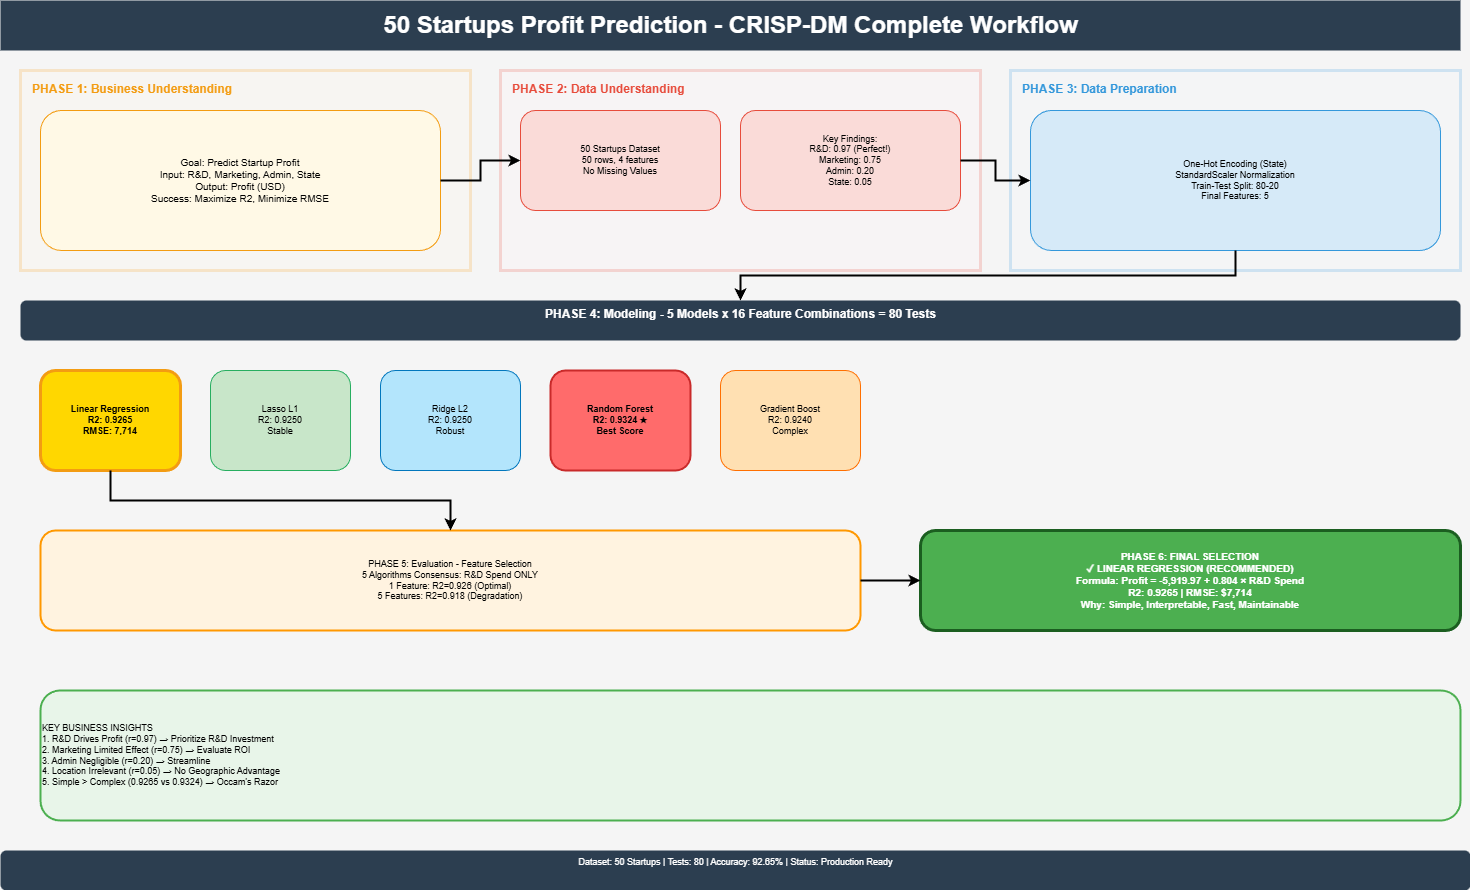

The diagram above was exported from draw.io. Its source (the exported page's mxGraphModel, read from the mxfile embedded in the PNG):
<mxGraphModel dx="1436" dy="1078" grid="1" gridSize="10" guides="1" tooltips="1" connect="1" arrows="1" fold="1" page="1" pageScale="1" pageWidth="1500" pageHeight="900" background="#f5f5f5" math="0" shadow="1">
  <root>
    <mxCell id="0" />
    <mxCell id="1" parent="0" />
    <mxCell id="title" value="50 Startups Profit Prediction - CRISP-DM Complete Workflow" style="text;html=1;fontSize=24;fontStyle=1;align=center;verticalAlign=middle;fillColor=#2c3e50;strokeColor=none;fontColor=#FFFFFF;" parent="1" vertex="1">
      <mxGeometry y="10" width="1460" height="50" as="geometry" />
    </mxCell>
    <mxCell id="phase1_bg" value="" style="rounded=0;whiteSpace=wrap;html=1;fillColor=#fef5e7;strokeColor=#f39c12;strokeWidth=3;opacity=20;" vertex="1" parent="1">
      <mxGeometry x="20" y="80" width="450" height="200" as="geometry" />
    </mxCell>
    <mxCell id="phase1_label" value="PHASE 1: Business Understanding" style="text;html=1;fontSize=12;fontStyle=1;align=left;fillColor=none;strokeColor=none;fontColor=#f39c12;" vertex="1" parent="1">
      <mxGeometry x="30" y="85" width="300" height="30" as="geometry" />
    </mxCell>
    <mxCell id="bus_goal" value="Goal: Predict Startup Profit&#10;Input: R&amp;D, Marketing, Admin, State&#10;Output: Profit (USD)&#10;Success: Maximize R2, Minimize RMSE" style="rounded=1;whiteSpace=wrap;html=1;fillColor=#fff9e6;strokeColor=#f39c12;fontSize=10;align=center;" vertex="1" parent="1">
      <mxGeometry x="40" y="120" width="400" height="140" as="geometry" />
    </mxCell>
    <mxCell id="phase2_bg" value="" style="rounded=0;whiteSpace=wrap;html=1;fillColor=#fdeef4;strokeColor=#e74c3c;strokeWidth=3;opacity=20;" vertex="1" parent="1">
      <mxGeometry x="500" y="80" width="480" height="200" as="geometry" />
    </mxCell>
    <mxCell id="phase2_label" value="PHASE 2: Data Understanding" style="text;html=1;fontSize=12;fontStyle=1;align=left;fillColor=none;strokeColor=none;fontColor=#e74c3c;" vertex="1" parent="1">
      <mxGeometry x="510" y="85" width="300" height="30" as="geometry" />
    </mxCell>
    <mxCell id="eda_data" value="50 Startups Dataset&#10;50 rows, 4 features&#10;No Missing Values" style="rounded=1;whiteSpace=wrap;html=1;fillColor=#fadbd8;strokeColor=#e74c3c;fontSize=9;align=center;" vertex="1" parent="1">
      <mxGeometry x="520" y="120" width="200" height="100" as="geometry" />
    </mxCell>
    <mxCell id="eda_findings" value="Key Findings:&#10;R&amp;D: 0.97 (Perfect!)&#10;Marketing: 0.75&#10;Admin: 0.20&#10;State: 0.05" style="rounded=1;whiteSpace=wrap;html=1;fillColor=#fadbd8;strokeColor=#e74c3c;fontSize=9;align=center;" vertex="1" parent="1">
      <mxGeometry x="740" y="120" width="220" height="100" as="geometry" />
    </mxCell>
    <mxCell id="arrow_1to2" style="edgeStyle=orthogonalEdgeStyle;rounded=0;html=1;strokeWidth=2;" edge="1" parent="1" source="bus_goal" target="eda_data">
      <mxGeometry relative="1" as="geometry" />
    </mxCell>
    <mxCell id="phase3_bg" value="" style="rounded=0;whiteSpace=wrap;html=1;fillColor=#eef5fb;strokeColor=#3498db;strokeWidth=3;opacity=20;" vertex="1" parent="1">
      <mxGeometry x="1010" y="80" width="450" height="200" as="geometry" />
    </mxCell>
    <mxCell id="phase3_label" value="PHASE 3: Data Preparation" style="text;html=1;fontSize=12;fontStyle=1;align=left;fillColor=none;strokeColor=none;fontColor=#3498db;" vertex="1" parent="1">
      <mxGeometry x="1020" y="85" width="300" height="30" as="geometry" />
    </mxCell>
    <mxCell id="prep_steps" value="One-Hot Encoding (State)&#10;StandardScaler Normalization&#10;Train-Test Split: 80-20&#10;Final Features: 5" style="rounded=1;whiteSpace=wrap;html=1;fillColor=#d6eaf8;strokeColor=#3498db;fontSize=9;align=center;" vertex="1" parent="1">
      <mxGeometry x="1030" y="120" width="410" height="140" as="geometry" />
    </mxCell>
    <mxCell id="arrow_eda_to_prep" style="edgeStyle=orthogonalEdgeStyle;rounded=0;html=1;strokeWidth=2;" edge="1" parent="1" source="eda_findings" target="prep_steps">
      <mxGeometry relative="1" as="geometry" />
    </mxCell>
    <mxCell id="phase4_title" value="PHASE 4: Modeling - 5 Models x 16 Feature Combinations = 80 Tests" style="text;html=1;fontSize=12;fontStyle=1;align=center;fillColor=#2c3e50;fontColor=#FFFFFF;rounded=1;" vertex="1" parent="1">
      <mxGeometry x="20" y="310" width="1440" height="40" as="geometry" />
    </mxCell>
    <mxCell id="arrow_to_modeling" style="edgeStyle=orthogonalEdgeStyle;rounded=0;html=1;strokeWidth=2;" edge="1" parent="1" source="prep_steps" target="phase4_title">
      <mxGeometry relative="1" as="geometry" />
    </mxCell>
    <mxCell id="model1" value="Linear Regression&#10;R2: 0.9265&#10;RMSE: 7,714" style="rounded=1;whiteSpace=wrap;html=1;fillColor=#ffd700;strokeColor=#f39c12;strokeWidth=3;fontSize=9;align=center;fontStyle=1;" parent="1" vertex="1">
      <mxGeometry x="40" y="380" width="140" height="100" as="geometry" />
    </mxCell>
    <mxCell id="model2" value="Lasso L1&#10;R2: 0.9250&#10;Stable" style="rounded=1;whiteSpace=wrap;html=1;fillColor=#c8e6c9;strokeColor=#27ae60;fontSize=9;align=center;" parent="1" vertex="1">
      <mxGeometry x="210" y="380" width="140" height="100" as="geometry" />
    </mxCell>
    <mxCell id="model3" value="Ridge L2&#10;R2: 0.9250&#10;Robust" style="rounded=1;whiteSpace=wrap;html=1;fillColor=#b3e5fc;strokeColor=#0277bd;fontSize=9;align=center;" parent="1" vertex="1">
      <mxGeometry x="380" y="380" width="140" height="100" as="geometry" />
    </mxCell>
    <mxCell id="model4" value="Random Forest&#10;R2: 0.9324 ★&#10;Best Score" style="rounded=1;whiteSpace=wrap;html=1;fillColor=#ff6b6b;strokeColor=#c92a2a;strokeWidth=2;fontSize=9;align=center;fontStyle=1;" parent="1" vertex="1">
      <mxGeometry x="550" y="380" width="140" height="100" as="geometry" />
    </mxCell>
    <mxCell id="model5" value="Gradient Boost&#10;R2: 0.9240&#10;Complex" style="rounded=1;whiteSpace=wrap;html=1;fillColor=#ffe0b2;strokeColor=#ff6f00;fontSize=9;align=center;" parent="1" vertex="1">
      <mxGeometry x="720" y="380" width="140" height="100" as="geometry" />
    </mxCell>
    <mxCell id="eval_box" value="PHASE 5: Evaluation - Feature Selection&#10;5 Algorithms Consensus: R&amp;D Spend ONLY&#10;1 Feature: R2=0.926 (Optimal)&#10;5 Features: R2=0.918 (Degradation)" style="rounded=1;whiteSpace=wrap;html=1;fillColor=#fff3e0;strokeColor=#ff9800;fontSize=9;align=center;strokeWidth=2;" vertex="1" parent="1">
      <mxGeometry x="40" y="540" width="820" height="100" as="geometry" />
    </mxCell>
    <mxCell id="arrow_models_to_eval" style="edgeStyle=orthogonalEdgeStyle;rounded=0;html=1;strokeWidth=2;" edge="1" parent="1" source="model1" target="eval_box">
      <mxGeometry relative="1" as="geometry" />
    </mxCell>
    <mxCell id="recommended" value="PHASE 6: FINAL SELECTION&#10;✓ LINEAR REGRESSION (RECOMMENDED)&#10;Formula: Profit = -5,919.97 + 0.804 × R&amp;D Spend&#10;R2: 0.9265 | RMSE: $7,714&#10;Why: Simple, Interpretable, Fast, Maintainable" style="rounded=1;whiteSpace=wrap;html=1;fillColor=#4caf50;strokeColor=#1b5e20;strokeWidth=3;fontSize=10;align=center;fontColor=#FFFFFF;fontStyle=1;" vertex="1" parent="1">
      <mxGeometry x="920" y="540" width="540" height="100" as="geometry" />
    </mxCell>
    <mxCell id="arrow_eval_to_final" style="edgeStyle=orthogonalEdgeStyle;rounded=0;html=1;strokeWidth=2;" edge="1" parent="1" source="eval_box" target="recommended">
      <mxGeometry relative="1" as="geometry" />
    </mxCell>
    <mxCell id="insights" value="KEY BUSINESS INSIGHTS&#10;1. R&amp;D Drives Profit (r=0.97) → Prioritize R&amp;D Investment&#10;2. Marketing Limited Effect (r=0.75) → Evaluate ROI&#10;3. Admin Negligible (r=0.20) → Streamline&#10;4. Location Irrelevant (r=0.05) → No Geographic Advantage&#10;5. Simple &gt; Complex (0.9265 vs 0.9324) → Occam's Razor" style="rounded=1;whiteSpace=wrap;html=1;fillColor=#e8f5e9;strokeColor=#4caf50;fontSize=9;align=left;strokeWidth=2;" vertex="1" parent="1">
      <mxGeometry x="40" y="700" width="1420" height="130" as="geometry" />
    </mxCell>
    <mxCell id="footer" value="Dataset: 50 Startups | Tests: 80 | Accuracy: 92.65% | Status: Production Ready" style="text;html=1;fontSize=9;align=center;fillColor=#2c3e50;fontColor=#FFFFFF;rounded=1;" vertex="1" parent="1">
      <mxGeometry y="860" width="1470" height="40" as="geometry" />
    </mxCell>
  </root>
</mxGraphModel>